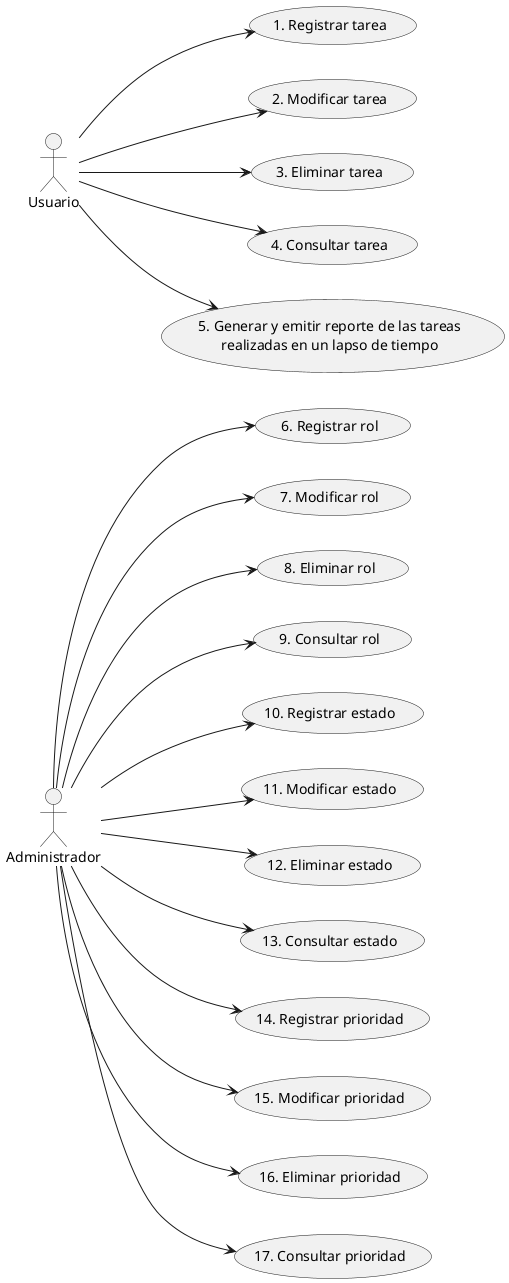

The diagram above was rendered by PlantUML. Its source (embedded in the PNG):
@startuml DiagramaDeCasosDeUso
left to right direction
actor :Administrador: as A
actor :Usuario: as U
U --> (1. Registrar tarea)
U --> (2. Modificar tarea)
U --> (3. Eliminar tarea)
U --> (4. Consultar tarea)
U --> (5. Generar y emitir reporte de las tareas\nrealizadas en un lapso de tiempo)

A --> (6. Registrar rol)
A --> (7. Modificar rol)
A --> (8. Eliminar rol)
A --> (9. Consultar rol)
A --> (10. Registrar estado)
A --> (11. Modificar estado)
A --> (12. Eliminar estado)
A --> (13. Consultar estado)
A --> (14. Registrar prioridad)
A --> (15. Modificar prioridad)
A --> (16. Eliminar prioridad)
A --> (17. Consultar prioridad)
@enduml